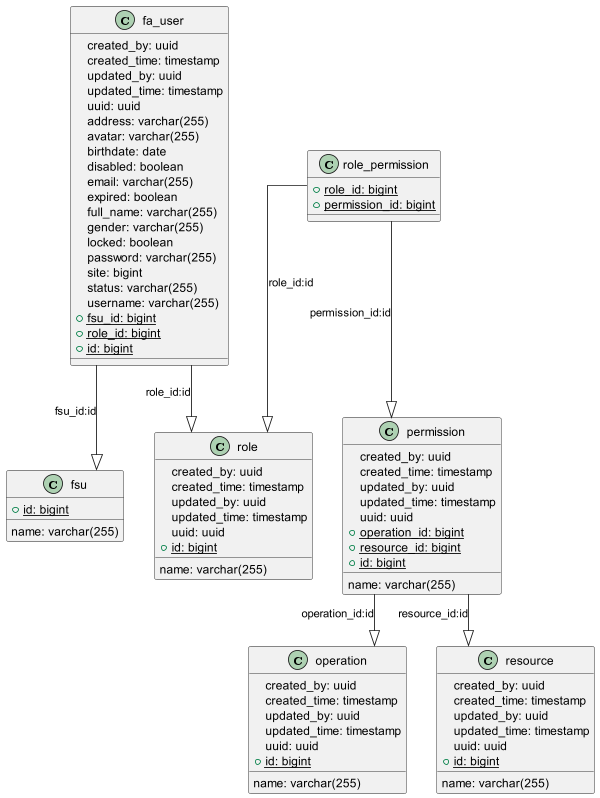

The diagram above was rendered by PlantUML. Its source (embedded in the PNG):
@startuml

scale 600 width

top to bottom direction
skinparam linetype ortho

class fa_user {
   {field} created_by: uuid
   {field} created_time: timestamp
   {field} updated_by: uuid
   {field} updated_time: timestamp
   {field} uuid: uuid
   {field} address: varchar(255)
   {field} avatar: varchar(255)
   {field} birthdate: date
   {field} disabled: boolean
   {field} email: varchar(255)
   {field} expired: boolean
   {field} full_name: varchar(255)
   {field} gender: varchar(255)
   {field} locked: boolean
   {field} password: varchar(255)
   {field} site: bigint
   {field} status: varchar(255)
   {field} username: varchar(255)
   + {static} {field} fsu_id: bigint
   + {static} {field} role_id: bigint
   + {static} {field} id: bigint
}
class fsu {
   name: varchar(255)
   + {static} id: bigint
}
class operation {
   created_by: uuid
   created_time: timestamp
   updated_by: uuid
   updated_time: timestamp
   uuid: uuid
   name: varchar(255)
   + {static} id: bigint
}
class permission {
   created_by: uuid
   created_time: timestamp
   updated_by: uuid
   updated_time: timestamp
   uuid: uuid
   name: varchar(255)
   + {static} operation_id: bigint
   + {static} resource_id: bigint
   + {static} id: bigint
}
class resource {
   created_by: uuid
   created_time: timestamp
   updated_by: uuid
   updated_time: timestamp
   uuid: uuid
   name: varchar(255)
   + {static} id: bigint
}
class role {
   created_by: uuid
   created_time: timestamp
   updated_by: uuid
   updated_time: timestamp
   uuid: uuid
   name: varchar(255)
   + {static} id: bigint
}
class role_permission {
   + {static} role_id: bigint
   + {static} permission_id: bigint
}

fa_user          -[plain]-^  fsu             : "fsu_id:id"
fa_user          -[plain]-^  role            : "role_id:id"
permission       -[plain]-^  operation       : "operation_id:id"
permission       -[plain]-^  resource        : "resource_id:id"
role_permission  -[plain]-^  permission      : "permission_id:id"
role_permission  -[plain]-^  role            : "role_id:id"
@enduml